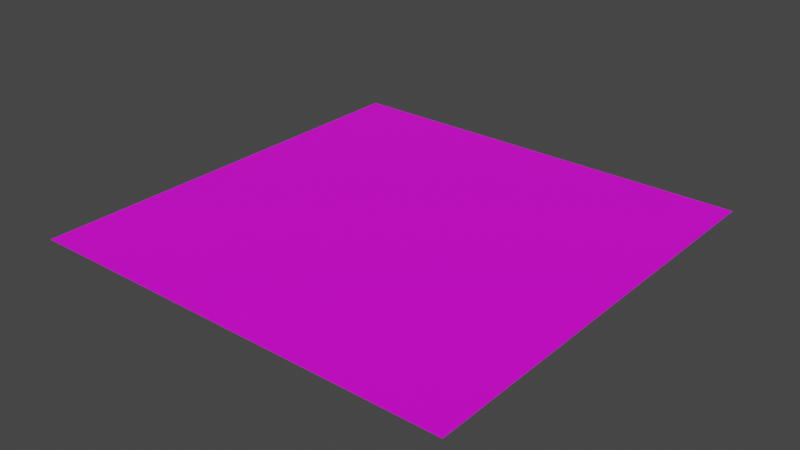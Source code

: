 # Source: CarlaGUVScrollTest.blend  (saved by Blender 2.90.8; exported with 4.5.12 LTS)
import bpy
from mathutils import Matrix  # noqa: F401  (used for matrix-valued properties, if any)

bpy.ops.wm.read_factory_settings(use_empty=True)
scene = bpy.context.scene
scene.name = 'Scene'

# ---- collections
col_collection = bpy.data.collections.new('Collection'); scene.collection.children.link(col_collection)

# ---- images (referenced by path relative to the original .blend; pixels are not part of the script)
import os
ASSET_DIR = os.environ.get("B2B_ASSET_DIR", "")  # directory of the original .blend (textures are referenced by path, not embedded)
HERE = os.path.dirname(os.path.abspath(__file__))  # packed textures are extracted next to this script under _unpacked/

def load_image(name, relpath, width, height, colorspace="sRGB"):
    """Load a texture the original file referenced (path relative to the .blend, or extracted next to this script)."""
    p = next((c for c in (os.path.join(HERE, relpath), os.path.join(ASSET_DIR, relpath)) if relpath and os.path.exists(c)), "")
    if p:
        img = bpy.data.images.load(p, check_existing=True)
        img.name = name
    else:  # same state as the original file: an image datablock whose file is absent (Cycles renders it pink)
        img = bpy.data.images.new(name, width, height)
        img.source = "FILE"
        img.filepath = "//" + (relpath or name)
    img.colorspace_settings.name = colorspace
    return img
img_bw_png = load_image('BW.png', 'textures/BW.png', 1024, 1024, 'sRGB')

# ---- materials (node trees are filled in below, after node groups)
mat_material_001 = bpy.data.materials.new('Material.001')
mat_material_001.use_transparent_shadow = False

# ---- material node trees
mat_material_001.use_nodes = True; mat_material_001.node_tree.nodes.clear()
_N = mat_material_001.node_tree.nodes; _L = mat_material_001.node_tree.links
n0 = _N.new('ShaderNodeBsdfPrincipled'); n0.name = 'Principled BSDF'; n0.location = (10, 300)
n0.distribution = 'GGX'
n0.subsurface_method = 'BURLEY'
n0.inputs[3].default_value = 1.45
n0.inputs[27].default_value = (0.0, 0.0, 0.0, 1.0)
n0.inputs[28].default_value = 1.0
n1 = _N.new('ShaderNodeOutputMaterial'); n1.name = 'Material Output'; n1.location = (300, 300)
n2 = _N.new('ShaderNodeTexImage'); n2.name = 'Image Texture'; n2.location = (-298, 462)
n2.image = img_bw_png
_L.new(n0.outputs[0], n1.inputs[0])
_L.new(n2.outputs[0], n0.inputs[0])
n1.is_active_output = True

# ---- world
world_world = bpy.data.worlds.new('World'); scene.world = world_world
world_world.use_nodes = True; world_world.node_tree.nodes.clear()
_N = world_world.node_tree.nodes; _L = world_world.node_tree.links
n0 = _N.new('ShaderNodeOutputWorld'); n0.name = 'World Output'; n0.location = (300, 300)
n1 = _N.new('ShaderNodeBackground'); n1.name = 'Background'; n1.location = (10, 300)
n1.inputs[0].default_value = (0.05088, 0.05088, 0.05088, 1.0)
_L.new(n1.outputs[0], n0.inputs[0])
n0.is_active_output = True
world_world.color = (0.05088, 0.05088, 0.05088)
world_world.use_sun_shadow = False
world_world.sun_shadow_jitter_overblur = 0.0

# ---- meshes
me_plane = bpy.data.meshes.new('Plane')
me_plane.from_pydata([(-1.0, -1.0, 0.0), (1.0, -1.0, 0.0), (-1.0, 1.0, 0.0), (1.0, 1.0, 0.0)], [], [(0, 1, 3, 2)])
_uv = me_plane.uv_layers.new(name='UVMap')
_uv.uv.foreach_set('vector', [0.0, 0.0, 1.0, 0.0, 1.0, 1.0, 0.0, 1.0])
me_plane.materials.append(mat_material_001)
me_plane.use_remesh_fix_poles = True
me_plane.use_remesh_preserve_attributes = False
me_plane.use_mirror_vertex_groups = False
me_plane.update()

# ---- objects
ob_plane = bpy.data.objects.new('Plane', me_plane)

# ---- transforms, parenting, visibility, modifiers, constraints
ob_plane.location = (0.0, 0.0, 0.0)
ob_plane.lineart.crease_threshold = 0.0

# ---- collection membership
col_collection.objects.link(ob_plane)

# ---- scene / render settings (as saved in the file)
scene.frame_start = 1; scene.frame_end = 250; scene.frame_set(1)
scene.render.engine = 'BLENDER_EEVEE_NEXT'
scene.cycles.use_denoising = False
scene.cycles.samples = 128
scene.cycles.sampling_pattern = 'TABULATED_SOBOL'
scene.cycles.use_adaptive_sampling = False
scene.cycles.use_light_tree = False
scene.view_settings.view_transform = 'Filmic'
bpy.context.view_layer.update()

# ---- added for rendering (the .blend has no active camera and no usable light): camera, sun
cam_auto = bpy.data.cameras.new('AutoCamera')
cam_auto.lens = 50.0
cam_auto.sensor_width = 36.0
cam_auto.clip_end = 1000.0
ob_auto_camera = bpy.data.objects.new('AutoCamera', cam_auto)
scene.collection.objects.link(ob_auto_camera)
ob_auto_camera.location = (2.61693, -3.14032, 2.09354)
ob_auto_camera.rotation_euler = (1.09748, -7.21219e-08, 0.694738)
scene.camera = ob_auto_camera
light_auto_sun = bpy.data.lights.new('AutoSun', 'SUN')
light_auto_sun.energy = 3.0
light_auto_sun.angle = 0.0523599
ob_auto_sun = bpy.data.objects.new('AutoSun', light_auto_sun)
scene.collection.objects.link(ob_auto_sun)
ob_auto_sun.rotation_euler = (0.872665, 0.174533, 0.523599)
bpy.context.view_layer.update()
